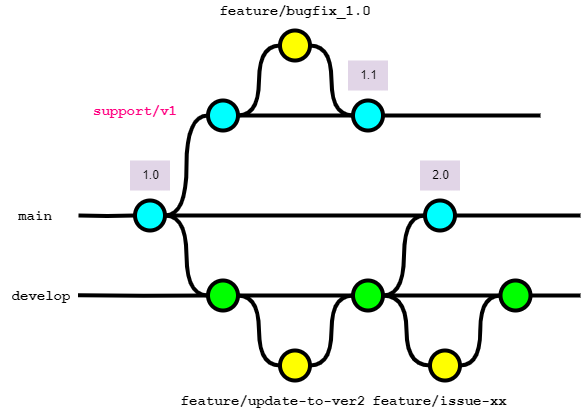

The diagram above was exported from draw.io. Its source (the exported page's mxGraphModel, read from the mxfile embedded in the PNG):
<mxGraphModel dx="1728" dy="983" grid="1" gridSize="10" guides="1" tooltips="1" connect="1" arrows="1" fold="1" page="1" pageScale="1" pageWidth="827" pageHeight="1169" math="0" shadow="0">
  <root>
    <mxCell id="0" />
    <mxCell id="1" parent="0" />
    <mxCell id="30" style="edgeStyle=orthogonalEdgeStyle;curved=1;rounded=0;html=1;exitX=1;exitY=0.5;exitPerimeter=0;entryX=0;entryY=0.5;entryPerimeter=0;endArrow=none;endFill=0;jettySize=auto;orthogonalLoop=1;strokeWidth=4;fontSize=15;" parent="1" source="31" target="36" edge="1">
      <mxGeometry relative="1" as="geometry" />
    </mxCell>
    <mxCell id="31" value="" style="verticalLabelPosition=bottom;verticalAlign=top;html=1;strokeWidth=4;shape=mxgraph.flowchart.on-page_reference;plain-blue;gradientColor=none;fillColor=#00FFFF;strokeColor=#000000;" parent="1" vertex="1">
      <mxGeometry x="274.5" y="340" width="30" height="30" as="geometry" />
    </mxCell>
    <mxCell id="32" value="" style="edgeStyle=orthogonalEdgeStyle;curved=1;rounded=0;orthogonalLoop=1;jettySize=auto;html=1;endArrow=none;endFill=0;strokeWidth=4;fontFamily=Courier New;fontSize=16;" parent="1" source="33" edge="1">
      <mxGeometry relative="1" as="geometry">
        <mxPoint x="720" y="355" as="targetPoint" />
      </mxGeometry>
    </mxCell>
    <mxCell id="33" value="" style="verticalLabelPosition=bottom;verticalAlign=top;html=1;strokeWidth=4;shape=mxgraph.flowchart.on-page_reference;plain-blue;gradientColor=none;strokeColor=#000000;fillColor=#00FFFF;" parent="1" vertex="1">
      <mxGeometry x="564.5" y="340" width="30" height="30" as="geometry" />
    </mxCell>
    <mxCell id="34" value="" style="edgeStyle=orthogonalEdgeStyle;rounded=0;html=1;jettySize=auto;orthogonalLoop=1;strokeWidth=4;endArrow=none;endFill=0;" parent="1" target="31" edge="1">
      <mxGeometry x="204.5" y="180" as="geometry">
        <mxPoint x="218" y="355" as="sourcePoint" />
      </mxGeometry>
    </mxCell>
    <mxCell id="35" value="main" style="text;html=1;strokeColor=none;fillColor=none;align=center;verticalAlign=middle;whiteSpace=wrap;overflow=hidden;fontSize=14;fontStyle=1;fontFamily=Courier New;" parent="1" vertex="1">
      <mxGeometry x="150" y="345" width="50" height="20" as="geometry" />
    </mxCell>
    <mxCell id="36" value="" style="verticalLabelPosition=bottom;verticalAlign=top;html=1;strokeWidth=4;shape=mxgraph.flowchart.on-page_reference;plain-purple;gradientColor=none;strokeColor=#000000;fillColor=#00FF00;" parent="1" vertex="1">
      <mxGeometry x="347.5" y="420" width="30" height="30" as="geometry" />
    </mxCell>
    <mxCell id="37" value="" style="verticalLabelPosition=bottom;verticalAlign=top;html=1;strokeWidth=4;shape=mxgraph.flowchart.on-page_reference;plain-purple;gradientColor=none;strokeColor=#000000;fillColor=#FFFF00;" parent="1" vertex="1">
      <mxGeometry x="419.49" y="490" width="30" height="30" as="geometry" />
    </mxCell>
    <mxCell id="38" style="edgeStyle=orthogonalEdgeStyle;curved=1;rounded=0;html=1;exitX=1;exitY=0.5;exitPerimeter=0;entryX=0;entryY=0.5;entryPerimeter=0;endArrow=none;endFill=0;jettySize=auto;orthogonalLoop=1;strokeWidth=4;fontSize=15;" parent="1" source="39" target="33" edge="1">
      <mxGeometry relative="1" as="geometry" />
    </mxCell>
    <mxCell id="39" value="" style="verticalLabelPosition=bottom;verticalAlign=top;html=1;strokeWidth=4;shape=mxgraph.flowchart.on-page_reference;plain-purple;gradientColor=none;strokeColor=#000000;fillColor=#00FF00;" parent="1" vertex="1">
      <mxGeometry x="492.5" y="420" width="30" height="30" as="geometry" />
    </mxCell>
    <mxCell id="40" value="develop" style="text;html=1;strokeColor=none;fillColor=none;align=center;verticalAlign=middle;whiteSpace=wrap;overflow=hidden;fontSize=14;fontStyle=1;fontFamily=Courier New;fontColor=#000000;" parent="1" vertex="1">
      <mxGeometry x="140" y="425" width="81.75" height="20" as="geometry" />
    </mxCell>
    <mxCell id="41" value="feature/update-to-ver2" style="text;html=1;strokeColor=none;fillColor=none;align=center;verticalAlign=middle;whiteSpace=wrap;overflow=hidden;fontSize=14;fontStyle=1;fontFamily=Courier New;" parent="1" vertex="1">
      <mxGeometry x="310" y="530" width="205.75" height="20" as="geometry" />
    </mxCell>
    <mxCell id="42" style="edgeStyle=orthogonalEdgeStyle;curved=1;rounded=0;html=1;exitX=1;exitY=0.5;exitPerimeter=0;entryX=0;entryY=0.5;entryPerimeter=0;endArrow=none;endFill=0;jettySize=auto;orthogonalLoop=1;strokeWidth=4;fontSize=15;exitDx=0;exitDy=0;entryDx=0;entryDy=0;" parent="1" source="36" target="37" edge="1">
      <mxGeometry relative="1" as="geometry">
        <mxPoint x="315" y="365" as="sourcePoint" />
        <mxPoint x="358" y="445" as="targetPoint" />
      </mxGeometry>
    </mxCell>
    <mxCell id="44" style="edgeStyle=orthogonalEdgeStyle;curved=1;rounded=0;html=1;exitX=1;exitY=0.5;exitPerimeter=0;entryX=0;entryY=0.5;entryPerimeter=0;endArrow=none;endFill=0;jettySize=auto;orthogonalLoop=1;strokeWidth=4;fontSize=15;exitDx=0;exitDy=0;entryDx=0;entryDy=0;" parent="1" source="37" target="39" edge="1">
      <mxGeometry relative="1" as="geometry">
        <mxPoint x="388" y="445" as="sourcePoint" />
        <mxPoint x="430" y="515" as="targetPoint" />
      </mxGeometry>
    </mxCell>
    <mxCell id="45" value="" style="verticalLabelPosition=bottom;verticalAlign=top;html=1;strokeWidth=4;shape=mxgraph.flowchart.on-page_reference;plain-purple;gradientColor=none;strokeColor=#000000;fillColor=#FFFF00;" parent="1" vertex="1">
      <mxGeometry x="569.5" y="490" width="30" height="30" as="geometry" />
    </mxCell>
    <mxCell id="46" value="feature/issue-xx" style="text;html=1;strokeColor=none;fillColor=none;align=center;verticalAlign=middle;whiteSpace=wrap;overflow=hidden;fontSize=14;fontStyle=1;fontFamily=Courier New;" parent="1" vertex="1">
      <mxGeometry x="498.25" y="530" width="162.5" height="20" as="geometry" />
    </mxCell>
    <mxCell id="48" value="" style="verticalLabelPosition=bottom;verticalAlign=top;html=1;strokeWidth=4;shape=mxgraph.flowchart.on-page_reference;plain-purple;gradientColor=none;strokeColor=#000000;fillColor=#00FF00;" parent="1" vertex="1">
      <mxGeometry x="640" y="420" width="30" height="30" as="geometry" />
    </mxCell>
    <mxCell id="49" style="edgeStyle=orthogonalEdgeStyle;curved=1;rounded=0;html=1;exitX=0;exitY=0.5;exitPerimeter=0;entryX=1;entryY=0.5;entryPerimeter=0;endArrow=none;endFill=0;jettySize=auto;orthogonalLoop=1;strokeWidth=4;fontSize=15;exitDx=0;exitDy=0;entryDx=0;entryDy=0;" parent="1" source="45" target="39" edge="1">
      <mxGeometry relative="1" as="geometry">
        <mxPoint x="460" y="515" as="sourcePoint" />
        <mxPoint x="503" y="445" as="targetPoint" />
      </mxGeometry>
    </mxCell>
    <mxCell id="50" style="edgeStyle=orthogonalEdgeStyle;curved=1;rounded=0;html=1;exitX=0;exitY=0.5;exitPerimeter=0;entryX=1;entryY=0.5;entryPerimeter=0;endArrow=none;endFill=0;jettySize=auto;orthogonalLoop=1;strokeWidth=4;fontSize=15;exitDx=0;exitDy=0;entryDx=0;entryDy=0;" parent="1" source="48" target="45" edge="1">
      <mxGeometry relative="1" as="geometry">
        <mxPoint x="575" y="515" as="sourcePoint" />
        <mxPoint x="533" y="445" as="targetPoint" />
      </mxGeometry>
    </mxCell>
    <mxCell id="51" value="" style="edgeStyle=orthogonalEdgeStyle;curved=1;rounded=0;orthogonalLoop=1;jettySize=auto;html=1;endArrow=none;endFill=0;strokeWidth=4;fontFamily=Courier New;fontSize=16;exitX=1;exitY=0.5;exitDx=0;exitDy=0;exitPerimeter=0;" parent="1" source="48" edge="1">
      <mxGeometry relative="1" as="geometry">
        <mxPoint x="720" y="435" as="targetPoint" />
        <mxPoint x="605" y="365" as="sourcePoint" />
      </mxGeometry>
    </mxCell>
    <mxCell id="52" value="" style="edgeStyle=orthogonalEdgeStyle;curved=1;rounded=0;orthogonalLoop=1;jettySize=auto;html=1;endArrow=none;endFill=0;strokeWidth=4;fontFamily=Courier New;fontSize=16;exitX=1;exitY=0.5;exitDx=0;exitDy=0;exitPerimeter=0;entryX=0;entryY=0.5;entryDx=0;entryDy=0;entryPerimeter=0;" parent="1" source="39" target="48" edge="1">
      <mxGeometry relative="1" as="geometry">
        <mxPoint x="730" y="445" as="targetPoint" />
        <mxPoint x="680" y="445" as="sourcePoint" />
      </mxGeometry>
    </mxCell>
    <mxCell id="53" value="" style="edgeStyle=orthogonalEdgeStyle;curved=1;rounded=0;orthogonalLoop=1;jettySize=auto;html=1;endArrow=none;endFill=0;strokeWidth=4;fontFamily=Courier New;fontSize=16;exitX=1;exitY=0.5;exitDx=0;exitDy=0;exitPerimeter=0;" parent="1" source="36" target="39" edge="1">
      <mxGeometry relative="1" as="geometry">
        <mxPoint x="460" y="450" as="targetPoint" />
        <mxPoint x="532.5" y="445" as="sourcePoint" />
      </mxGeometry>
    </mxCell>
    <mxCell id="54" value="" style="edgeStyle=orthogonalEdgeStyle;curved=1;rounded=0;orthogonalLoop=1;jettySize=auto;html=1;endArrow=none;endFill=0;strokeWidth=4;fontFamily=Courier New;fontSize=16;exitX=1;exitY=0.5;exitDx=0;exitDy=0;exitPerimeter=0;entryX=0;entryY=0.5;entryDx=0;entryDy=0;entryPerimeter=0;" parent="1" source="31" target="33" edge="1">
      <mxGeometry relative="1" as="geometry">
        <mxPoint x="468.25" y="330" as="targetPoint" />
        <mxPoint x="353.25" y="330" as="sourcePoint" />
      </mxGeometry>
    </mxCell>
    <mxCell id="56" value="" style="verticalLabelPosition=bottom;verticalAlign=top;html=1;strokeWidth=4;shape=mxgraph.flowchart.on-page_reference;plain-blue;gradientColor=none;fillColor=#00FFFF;strokeColor=#000000;" parent="1" vertex="1">
      <mxGeometry x="347.5" y="240" width="30" height="30" as="geometry" />
    </mxCell>
    <mxCell id="57" value="support/v1" style="text;html=1;strokeColor=none;fillColor=none;align=center;verticalAlign=middle;whiteSpace=wrap;overflow=hidden;fontSize=14;fontStyle=1;fontFamily=Courier New;fontColor=#FF0080;" parent="1" vertex="1">
      <mxGeometry x="230" y="240" width="90" height="20" as="geometry" />
    </mxCell>
    <mxCell id="58" style="edgeStyle=orthogonalEdgeStyle;curved=1;rounded=0;html=1;entryX=0;entryY=0.5;entryPerimeter=0;endArrow=none;endFill=0;jettySize=auto;orthogonalLoop=1;strokeWidth=4;fontSize=15;entryDx=0;entryDy=0;exitX=1;exitY=0.5;exitDx=0;exitDy=0;exitPerimeter=0;" parent="1" source="31" target="56" edge="1">
      <mxGeometry relative="1" as="geometry">
        <mxPoint x="310" y="360" as="sourcePoint" />
        <mxPoint x="357.5" y="445" as="targetPoint" />
      </mxGeometry>
    </mxCell>
    <mxCell id="59" value="" style="verticalLabelPosition=bottom;verticalAlign=top;html=1;strokeWidth=4;shape=mxgraph.flowchart.on-page_reference;plain-purple;gradientColor=none;strokeColor=#000000;fillColor=#FFFF00;" parent="1" vertex="1">
      <mxGeometry x="419.5" y="170" width="30" height="30" as="geometry" />
    </mxCell>
    <mxCell id="60" value="" style="edgeStyle=orthogonalEdgeStyle;curved=1;rounded=0;orthogonalLoop=1;jettySize=auto;html=1;endArrow=none;endFill=0;strokeWidth=4;fontFamily=Courier New;fontSize=16;exitX=1;exitY=0.5;exitDx=0;exitDy=0;exitPerimeter=0;entryX=0;entryY=0.5;entryDx=0;entryDy=0;entryPerimeter=0;" parent="1" source="56" target="61" edge="1">
      <mxGeometry relative="1" as="geometry">
        <mxPoint x="490" y="260" as="targetPoint" />
        <mxPoint x="387.5" y="445" as="sourcePoint" />
      </mxGeometry>
    </mxCell>
    <mxCell id="61" value="" style="verticalLabelPosition=bottom;verticalAlign=top;html=1;strokeWidth=4;shape=mxgraph.flowchart.on-page_reference;plain-blue;gradientColor=none;fillColor=#00FFFF;strokeColor=#000000;" parent="1" vertex="1">
      <mxGeometry x="492.5" y="240" width="30" height="30" as="geometry" />
    </mxCell>
    <mxCell id="62" value="1.0" style="text;html=1;align=center;verticalAlign=middle;resizable=0;points=[];autosize=1;strokeColor=none;fillColor=#e1d5e7;" parent="1" vertex="1">
      <mxGeometry x="269.5" y="300" width="40" height="30" as="geometry" />
    </mxCell>
    <mxCell id="63" value="2.0" style="text;html=1;align=center;verticalAlign=middle;resizable=0;points=[];autosize=1;strokeColor=none;fillColor=#e1d5e7;" parent="1" vertex="1">
      <mxGeometry x="559.5" y="300" width="40" height="30" as="geometry" />
    </mxCell>
    <mxCell id="64" value="1.1" style="text;html=1;align=center;verticalAlign=middle;resizable=0;points=[];autosize=1;strokeColor=none;fillColor=#e1d5e7;" parent="1" vertex="1">
      <mxGeometry x="487.5" y="200" width="40" height="30" as="geometry" />
    </mxCell>
    <mxCell id="65" value="feature/bugfix_1.0" style="text;html=1;strokeColor=none;fillColor=none;align=center;verticalAlign=middle;whiteSpace=wrap;overflow=hidden;fontSize=14;fontStyle=1;fontFamily=Courier New;" parent="1" vertex="1">
      <mxGeometry x="331.62" y="140" width="205.75" height="20" as="geometry" />
    </mxCell>
    <mxCell id="66" style="edgeStyle=orthogonalEdgeStyle;curved=1;rounded=0;html=1;exitX=1;exitY=0.5;exitPerimeter=0;entryX=0;entryY=0.5;entryPerimeter=0;endArrow=none;endFill=0;jettySize=auto;orthogonalLoop=1;strokeWidth=4;fontSize=15;exitDx=0;exitDy=0;entryDx=0;entryDy=0;" parent="1" source="56" target="59" edge="1">
      <mxGeometry relative="1" as="geometry">
        <mxPoint x="387.5" y="445" as="sourcePoint" />
        <mxPoint x="429.5" y="515" as="targetPoint" />
      </mxGeometry>
    </mxCell>
    <mxCell id="67" style="edgeStyle=orthogonalEdgeStyle;curved=1;rounded=0;html=1;exitX=0;exitY=0.5;exitPerimeter=0;entryX=1;entryY=0.5;entryPerimeter=0;endArrow=none;endFill=0;jettySize=auto;orthogonalLoop=1;strokeWidth=4;fontSize=15;exitDx=0;exitDy=0;entryDx=0;entryDy=0;" parent="1" source="61" target="59" edge="1">
      <mxGeometry relative="1" as="geometry">
        <mxPoint x="387.5" y="265" as="sourcePoint" />
        <mxPoint x="429.5" y="195" as="targetPoint" />
      </mxGeometry>
    </mxCell>
    <mxCell id="68" value="" style="edgeStyle=orthogonalEdgeStyle;curved=1;rounded=0;orthogonalLoop=1;jettySize=auto;html=1;endArrow=none;endFill=0;strokeWidth=4;fontFamily=Courier New;fontSize=16;exitX=1;exitY=0.5;exitDx=0;exitDy=0;exitPerimeter=0;" parent="1" source="61" edge="1">
      <mxGeometry relative="1" as="geometry">
        <mxPoint x="680" y="255" as="targetPoint" />
        <mxPoint x="680" y="445" as="sourcePoint" />
      </mxGeometry>
    </mxCell>
    <mxCell id="o-Gwut3KfiW6YsavfeEr-69" value="" style="edgeStyle=orthogonalEdgeStyle;rounded=0;html=1;jettySize=auto;orthogonalLoop=1;strokeWidth=4;endArrow=none;endFill=0;" edge="1" parent="1" target="36">
      <mxGeometry x="204.5" y="180" as="geometry">
        <mxPoint x="217.5" y="434.8" as="sourcePoint" />
        <mxPoint x="274.5" y="434.8" as="targetPoint" />
      </mxGeometry>
    </mxCell>
  </root>
</mxGraphModel>